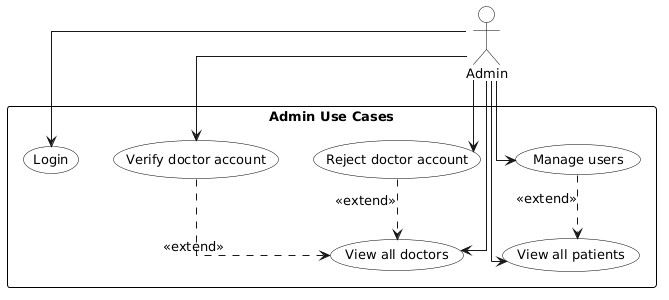

The diagram above was rendered by PlantUML. Its source (embedded in the PNG):
@startuml
hide circle
skinparam defaultFontSize 13
skinparam defaultFontName Arial
skinparam linetype ortho

skinparam actor {
  BackgroundColor White
  BorderColor Black
  FontColor Black
}

skinparam usecase {
  BackgroundColor White
  BorderColor Black
  FontColor Black
}

skinparam rectangle {
  BackgroundColor White
  BorderColor Black
  FontColor Black
}

actor Admin as A

rectangle "Admin Use Cases" {
  usecase "Login" as UC1
  usecase "Verify doctor account" as UC2
  usecase "Reject doctor account" as UC3
  usecase "Manage users" as UC4
  usecase "View all doctors" as UC5
  usecase "View all patients" as UC6
}

A --> UC1
A --> UC2
A --> UC3
A --> UC4
A --> UC5
A --> UC6

UC2 ..> UC5 : <<extend>>
UC3 ..> UC5 : <<extend>>
UC4 ..> UC6 : <<extend>>
@enduml